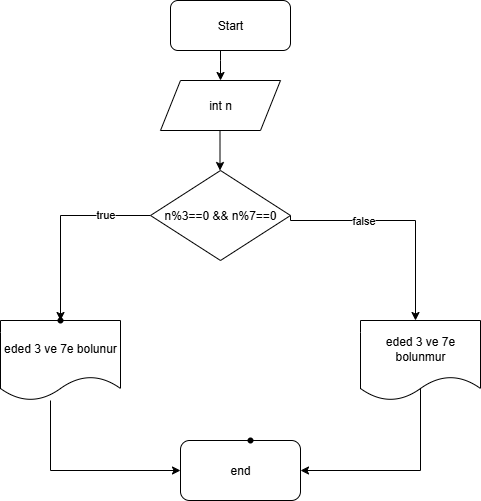

The diagram above was exported from draw.io. Its source (the exported page's mxGraphModel, read from the mxfile embedded in the PNG):
<mxGraphModel dx="786" dy="459" grid="1" gridSize="10" guides="1" tooltips="1" connect="1" arrows="1" fold="1" page="1" pageScale="1" pageWidth="850" pageHeight="1100" math="0" shadow="0">
  <root>
    <mxCell id="0" />
    <mxCell id="1" parent="0" />
    <mxCell id="M6EdA-0NJJEY8m95OeGW-23" value="" style="edgeStyle=orthogonalEdgeStyle;rounded=0;orthogonalLoop=1;jettySize=auto;html=1;" edge="1" parent="1" source="M6EdA-0NJJEY8m95OeGW-1" target="M6EdA-0NJJEY8m95OeGW-2">
      <mxGeometry relative="1" as="geometry">
        <Array as="points">
          <mxPoint x="370" y="100" />
          <mxPoint x="370" y="100" />
        </Array>
      </mxGeometry>
    </mxCell>
    <mxCell id="M6EdA-0NJJEY8m95OeGW-1" value="Start" style="rounded=1;whiteSpace=wrap;html=1;" vertex="1" parent="1">
      <mxGeometry x="320" y="40" width="120" height="50" as="geometry" />
    </mxCell>
    <mxCell id="M6EdA-0NJJEY8m95OeGW-25" value="" style="edgeStyle=orthogonalEdgeStyle;rounded=0;orthogonalLoop=1;jettySize=auto;html=1;exitX=1;exitY=0.5;exitDx=0;exitDy=0;" edge="1" parent="1" source="M6EdA-0NJJEY8m95OeGW-3">
      <mxGeometry relative="1" as="geometry">
        <mxPoint x="440" y="235" as="sourcePoint" />
        <mxPoint x="565" y="360" as="targetPoint" />
        <Array as="points">
          <mxPoint x="440" y="260" />
          <mxPoint x="565" y="260" />
        </Array>
      </mxGeometry>
    </mxCell>
    <mxCell id="M6EdA-0NJJEY8m95OeGW-39" value="false" style="edgeLabel;html=1;align=center;verticalAlign=middle;resizable=0;points=[];" vertex="1" connectable="0" parent="M6EdA-0NJJEY8m95OeGW-25">
      <mxGeometry x="-0.3285" y="1" relative="1" as="geometry">
        <mxPoint as="offset" />
      </mxGeometry>
    </mxCell>
    <mxCell id="M6EdA-0NJJEY8m95OeGW-37" value="" style="edgeStyle=orthogonalEdgeStyle;rounded=0;orthogonalLoop=1;jettySize=auto;html=1;" edge="1" parent="1" source="M6EdA-0NJJEY8m95OeGW-3" target="M6EdA-0NJJEY8m95OeGW-36">
      <mxGeometry relative="1" as="geometry" />
    </mxCell>
    <mxCell id="M6EdA-0NJJEY8m95OeGW-38" value="true" style="edgeLabel;html=1;align=center;verticalAlign=middle;resizable=0;points=[];" vertex="1" connectable="0" parent="M6EdA-0NJJEY8m95OeGW-37">
      <mxGeometry x="-0.5316" y="-2" relative="1" as="geometry">
        <mxPoint as="offset" />
      </mxGeometry>
    </mxCell>
    <mxCell id="M6EdA-0NJJEY8m95OeGW-3" value="n%3==0 &amp;amp;&amp;amp; n%7==0" style="rhombus;whiteSpace=wrap;html=1;" vertex="1" parent="1">
      <mxGeometry x="300" y="210" width="140" height="90" as="geometry" />
    </mxCell>
    <mxCell id="M6EdA-0NJJEY8m95OeGW-44" value="" style="edgeStyle=orthogonalEdgeStyle;rounded=0;orthogonalLoop=1;jettySize=auto;html=1;exitX=0.478;exitY=0.858;exitDx=0;exitDy=0;exitPerimeter=0;" edge="1" parent="1" source="M6EdA-0NJJEY8m95OeGW-6">
      <mxGeometry relative="1" as="geometry">
        <mxPoint x="570" y="470" as="sourcePoint" />
        <mxPoint x="450" y="510" as="targetPoint" />
        <Array as="points">
          <mxPoint x="570" y="429" />
          <mxPoint x="570" y="510" />
        </Array>
      </mxGeometry>
    </mxCell>
    <mxCell id="M6EdA-0NJJEY8m95OeGW-6" value="eded 3 ve 7e bolunmur" style="shape=document;whiteSpace=wrap;html=1;boundedLbl=1;" vertex="1" parent="1">
      <mxGeometry x="510" y="360" width="120" height="80" as="geometry" />
    </mxCell>
    <mxCell id="M6EdA-0NJJEY8m95OeGW-7" value="end" style="rounded=1;whiteSpace=wrap;html=1;" vertex="1" parent="1">
      <mxGeometry x="330" y="480" width="120" height="60" as="geometry" />
    </mxCell>
    <mxCell id="M6EdA-0NJJEY8m95OeGW-2" value="int n" style="shape=parallelogram;perimeter=parallelogramPerimeter;whiteSpace=wrap;html=1;fixedSize=1;" vertex="1" parent="1">
      <mxGeometry x="310" y="120" width="120" height="50" as="geometry" />
    </mxCell>
    <mxCell id="M6EdA-0NJJEY8m95OeGW-12" value="" style="endArrow=classic;html=1;rounded=0;" edge="1" parent="1">
      <mxGeometry width="50" height="50" relative="1" as="geometry">
        <mxPoint x="369.5" y="170" as="sourcePoint" />
        <mxPoint x="369.5" y="210" as="targetPoint" />
      </mxGeometry>
    </mxCell>
    <mxCell id="M6EdA-0NJJEY8m95OeGW-40" style="edgeStyle=orthogonalEdgeStyle;rounded=0;orthogonalLoop=1;jettySize=auto;html=1;entryX=0;entryY=0.5;entryDx=0;entryDy=0;" edge="1" parent="1" source="M6EdA-0NJJEY8m95OeGW-5" target="M6EdA-0NJJEY8m95OeGW-7">
      <mxGeometry relative="1" as="geometry">
        <Array as="points">
          <mxPoint x="200" y="510" />
        </Array>
      </mxGeometry>
    </mxCell>
    <mxCell id="M6EdA-0NJJEY8m95OeGW-5" value="eded 3 ve 7e bolunur" style="shape=document;whiteSpace=wrap;html=1;boundedLbl=1;" vertex="1" parent="1">
      <mxGeometry x="150" y="360" width="120" height="80" as="geometry" />
    </mxCell>
    <mxCell id="M6EdA-0NJJEY8m95OeGW-36" value="" style="shape=waypoint;sketch=0;size=6;pointerEvents=1;points=[];fillColor=default;resizable=0;rotatable=0;perimeter=centerPerimeter;snapToPoint=1;" vertex="1" parent="1">
      <mxGeometry x="200" y="350" width="20" height="20" as="geometry" />
    </mxCell>
    <mxCell id="M6EdA-0NJJEY8m95OeGW-43" value="" style="shape=waypoint;sketch=0;size=6;pointerEvents=1;points=[];fillColor=default;resizable=0;rotatable=0;perimeter=centerPerimeter;snapToPoint=1;" vertex="1" parent="1">
      <mxGeometry x="390" y="470" width="20" height="20" as="geometry" />
    </mxCell>
  </root>
</mxGraphModel>